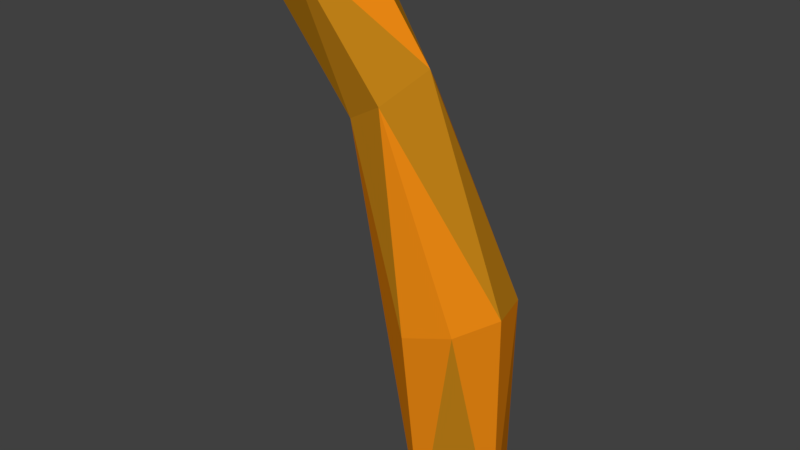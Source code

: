 # Source: AppleTop.blend  (saved by Blender 2.80.75; exported with 4.5.12 LTS)
import bpy
from mathutils import Matrix  # noqa: F401  (used for matrix-valued properties, if any)

bpy.ops.wm.read_factory_settings(use_empty=True)
scene = bpy.context.scene
scene.name = 'Scene'

# ---- collections
col_collection_1 = bpy.data.collections.new('Collection 1'); scene.collection.children.link(col_collection_1)

# ---- materials (node trees are filled in below, after node groups)
mat_apple1 = bpy.data.materials.new('Apple1')
mat_apple1.alpha_threshold = 0.0
mat_apple1.use_transparent_shadow = False
mat_apple1.diffuse_color = (0.8, 0.02655, 0.01561, 1.0)
mat_apple1.roughness = 0.5
mat_top1 = bpy.data.materials.new('Top1')
mat_top1.alpha_threshold = 0.0
mat_top1.use_transparent_shadow = False
mat_top1.diffuse_color = (0.5071, 0.2122, 0.008912, 1.0)
mat_top1.roughness = 0.5
mat_apple2 = bpy.data.materials.new('Apple2')
mat_apple2.alpha_threshold = 0.0
mat_apple2.use_transparent_shadow = False
mat_apple2.diffuse_color = (0.448, 0.0115, 0.006368, 1.0)
mat_apple2.roughness = 0.5
mat_apple3 = bpy.data.materials.new('Apple3')
mat_apple3.alpha_threshold = 0.0
mat_apple3.use_transparent_shadow = False
mat_apple3.diffuse_color = (1.0, 0.05953, 0.02757, 1.0)
mat_apple3.roughness = 0.5
mat_apple4 = bpy.data.materials.new('Apple4')
mat_apple4.alpha_threshold = 0.0
mat_apple4.use_transparent_shadow = False
mat_apple4.diffuse_color = (1.0, 0.03225, 0.02174, 1.0)
mat_apple4.roughness = 0.5
mat_top2_001 = bpy.data.materials.new('Top2.001')
mat_top2_001.alpha_threshold = 0.0
mat_top2_001.use_transparent_shadow = False
mat_top2_001.diffuse_color = (0.8, 0.2355, 0.04549, 1.0)
mat_top2_001.roughness = 0.5
mat_apple1_001 = bpy.data.materials.new('Apple1.001')
mat_apple1_001.alpha_threshold = 0.0
mat_apple1_001.use_transparent_shadow = False
mat_apple1_001.diffuse_color = (0.8, 0.02655, 0.01561, 1.0)
mat_apple1_001.roughness = 0.5
mat_top1_001 = bpy.data.materials.new('Top1.001')
mat_top1_001.alpha_threshold = 0.0
mat_top1_001.use_transparent_shadow = False
mat_top1_001.diffuse_color = (0.5071, 0.2122, 0.008912, 1.0)
mat_top1_001.roughness = 0.5
mat_apple2_001 = bpy.data.materials.new('Apple2.001')
mat_apple2_001.alpha_threshold = 0.0
mat_apple2_001.use_transparent_shadow = False
mat_apple2_001.diffuse_color = (0.448, 0.0115, 0.006368, 1.0)
mat_apple2_001.roughness = 0.5
mat_apple3_001 = bpy.data.materials.new('Apple3.001')
mat_apple3_001.alpha_threshold = 0.0
mat_apple3_001.use_transparent_shadow = False
mat_apple3_001.diffuse_color = (1.0, 0.05953, 0.02757, 1.0)
mat_apple3_001.roughness = 0.5
mat_apple4_001 = bpy.data.materials.new('Apple4.001')
mat_apple4_001.alpha_threshold = 0.0
mat_apple4_001.use_transparent_shadow = False
mat_apple4_001.diffuse_color = (1.0, 0.03225, 0.02174, 1.0)
mat_apple4_001.roughness = 0.5
mat_top2 = bpy.data.materials.new('Top2')
mat_top2.alpha_threshold = 0.0
mat_top2.use_transparent_shadow = False
mat_top2.diffuse_color = (0.8, 0.2387, 0.006567, 1.0)
mat_top2.roughness = 0.5

# ---- material node trees

# ---- world
world_world = bpy.data.worlds.new('World'); scene.world = world_world
world_world.color = (0.05088, 0.05088, 0.05088)
world_world.use_sun_shadow = False
world_world.sun_shadow_jitter_overblur = 0.0
world_world.cycles.sampling_method = 'MANUAL'

# ---- meshes
me_sphere_002 = bpy.data.meshes.new('Sphere.002')
me_sphere_002.from_pydata([(0.05389, -0.02689, 1.254), (-0.0182, -0.06019, 1.254), (-0.05974, 0.01364, 1.254), (-0.01154, 0.05788, 1.255), (0.04544, 0.03952, 1.254), (-0.06011, 0.1957, 1.905), (-0.05126, 0.07978, 1.752), (-0.05876, -0.02493, 1.522), (0.04826, -0.03532, 1.525), (0.02874, 0.2498, 1.853), (0.007371, 0.09733, 1.507), (-0.07517, 0.02928, 1.509), (-0.005232, 0.1466, 1.72), (0.07666, 0.02198, 1.51), (0.0544, 0.08921, 1.748), (0.06011, 0.1957, 1.905), (-0.007463, -0.05161, 1.53), (-2.226e-07, 0.1668, 1.933), (0.03938, 0.1295, 1.723), (-0.04287, 0.1262, 1.726), (-0.03464, 0.246, 1.856), (0.005307, 0.05846, 1.782)], [], [(6, 5, 19), (8, 14, 21), (4, 18, 13), (13, 18, 14), (14, 9, 15), (10, 12, 18), (21, 15, 17), (4, 10, 18), (1, 8, 16), (2, 19, 3), (1, 7, 2), (19, 20, 12), (7, 6, 11), (19, 12, 10), (0, 13, 8), (16, 6, 7), (21, 5, 6), (5, 17, 15), (15, 9, 5), (5, 9, 20), (11, 6, 19), (21, 14, 15), (2, 11, 19), (19, 5, 20), (14, 18, 9), (0, 4, 13), (4, 3, 10), (18, 12, 9), (1, 0, 8), (16, 8, 21), (2, 7, 11), (3, 19, 10), (8, 13, 14), (12, 20, 9), (1, 16, 7), (16, 21, 6), (21, 17, 5), (0, 1, 2, 3, 4)])
me_sphere_002.polygons.foreach_set('material_index', [7, 11, 7, 7, 7, 11, 7, 7, 11, 7, 7, 11, 11, 11, 7, 11, 7, 7, 7, 11, 7, 11, 11, 7, 11, 7, 7, 11, 11, 7, 11, 11, 11, 11, 11, 7, 11, 7])
_uv = me_sphere_002.uv_layers.new(name='UVMap')
_uv.uv.foreach_set('vector', [0.1162, 0.2725, 0.2347, 0.02052, 0.2084, 0.2885, 0.6844, 0.3691, 0.7323, 0.7209, 0.6172, 0.7513, 0.516, 0.02691, 0.4377, 0.689, 0.3421, 0.362, 0.3421, 0.362, 0.4377, 0.689, 0.3495, 0.7063, 0.3495, 0.7063, 0.5802, 0.9108, 0.4456, 0.9599, 0.5099, 0.3863, 0.4942, 0.6898, 0.4377, 0.689, 0.6172, 0.7513, 0.7845, 0.9771, 0.6555, 1.0, 0.516, 0.02691, 0.5099, 0.3863, 0.4377, 0.689, 0.6414, 0.0, 0.6844, 0.3691, 0.5802, 0.3681, 0.2784, 0.9628, 0.2084, 0.2885, 0.3421, 0.9478, 0.14, 0.9969, 0.06373, 0.6216, 0.2784, 0.9628, 0.7845, 0.478, 0.809, 0.3104, 0.8549, 0.4516, 0.06373, 0.6216, 0.1162, 0.2725, 0.1692, 0.616, 1.0, 0.701, 0.9354, 0.6682, 0.9354, 0.5101, 0.7845, 0.01658, 0.7835, 0.3763, 0.6844, 0.3691, 0.0, 0.6264, 0.1162, 0.2725, 0.06373, 0.6216, 0.04816, 0.2461, 0.2347, 0.02052, 0.1162, 0.2725, 0.7845, 0.08387, 0.8581, 0.0, 0.988, 0.0194, 0.988, 0.0194, 0.988, 0.1336, 0.7845, 0.08387, 0.7845, 0.08387, 0.988, 0.1336, 0.877, 0.1607, 0.1692, 0.616, 0.1162, 0.2725, 0.2084, 0.2885, 0.6172, 0.7513, 0.7323, 0.7209, 0.7845, 0.9771, 0.2784, 0.9628, 0.1692, 0.616, 0.2084, 0.2885, 0.2084, 0.2885, 0.2347, 0.02052, 0.3421, 0.06675, 0.3495, 0.7063, 0.4377, 0.689, 0.5802, 0.9108, 0.4005, 0.0, 0.516, 0.02691, 0.3421, 0.362, 0.516, 0.02691, 0.5802, 0.03236, 0.5099, 0.3863, 0.9354, 0.478, 0.8549, 0.4516, 0.9254, 0.3087, 0.6414, 0.0, 0.7845, 0.01658, 0.6844, 0.3691, 0.5802, 0.3681, 0.6844, 0.3691, 0.6172, 0.7513, 0.2784, 0.9628, 0.06373, 0.6216, 0.1692, 0.616, 1.0, 0.3087, 1.0, 0.701, 0.9354, 0.5101, 0.6844, 0.3691, 0.7835, 0.3763, 0.7323, 0.7209, 0.8549, 0.4516, 0.809, 0.3104, 0.9254, 0.3087, 0.14, 0.9969, 0.0, 0.6264, 0.06373, 0.6216, 0.0, 0.6264, 0.04816, 0.2461, 0.1162, 0.2725, 0.04816, 0.2461, 0.1538, 0.0, 0.2347, 0.02052, 0.8307, 0.1607, 0.9758, 0.1695, 0.9758, 0.2879, 0.859, 0.3087, 0.7845, 0.2473])
me_sphere_002.materials.append(mat_apple1)
me_sphere_002.materials.append(mat_top1)
me_sphere_002.materials.append(mat_apple2)
me_sphere_002.materials.append(mat_apple3)
me_sphere_002.materials.append(mat_apple4)
me_sphere_002.materials.append(mat_top2_001)
me_sphere_002.materials.append(mat_apple1_001)
me_sphere_002.materials.append(mat_top1_001)
me_sphere_002.materials.append(mat_apple2_001)
me_sphere_002.materials.append(mat_apple3_001)
me_sphere_002.materials.append(mat_apple4_001)
me_sphere_002.materials.append(mat_top2)
me_sphere_002.use_remesh_preserve_volume = False
me_sphere_002.use_remesh_preserve_attributes = False
me_sphere_002.use_mirror_vertex_groups = False
me_sphere_002.update()

# ---- objects
ob_apple_001 = bpy.data.objects.new('Apple.001', me_sphere_002)

# ---- transforms, parenting, visibility, modifiers, constraints
ob_apple_001.location = (0.0, 0.0, -0.08445)
ob_apple_001.rotation_euler = (-4.371e-08, -4.371e-08, 1.571)
ob_apple_001.lineart.crease_threshold = 0.0

# ---- collection membership
col_collection_1.objects.link(ob_apple_001)

# ---- scene / render settings (as saved in the file)
scene.frame_start = 1; scene.frame_end = 250; scene.frame_set(1)
scene.render.engine = 'BLENDER_EEVEE_NEXT'
scene.render.resolution_percentage = 50
scene.render.dither_intensity = 0.0
scene.cycles.use_denoising = False
scene.cycles.samples = 128
scene.cycles.sampling_pattern = 'TABULATED_SOBOL'
scene.cycles.use_adaptive_sampling = False
scene.cycles.use_light_tree = False
scene.cycles.blur_glossy = 0.0
scene.cycles.sample_clamp_indirect = 0.0
scene.view_settings.view_transform = 'Standard'
bpy.context.view_layer.update()

# ---- added for rendering (the .blend has no active camera and no usable light): camera, sun
cam_auto = bpy.data.cameras.new('AutoCamera')
cam_auto.lens = 50.0
cam_auto.sensor_width = 36.0
cam_auto.clip_end = 1000.0
ob_auto_camera = bpy.data.objects.new('AutoCamera', cam_auto)
scene.collection.objects.link(ob_auto_camera)
ob_auto_camera.location = (0.609879, -0.844885, 2.0727)
ob_auto_camera.rotation_euler = (1.09748, -7.21219e-08, 0.694738)
scene.camera = ob_auto_camera
light_auto_sun = bpy.data.lights.new('AutoSun', 'SUN')
light_auto_sun.energy = 3.0
light_auto_sun.angle = 0.0523599
ob_auto_sun = bpy.data.objects.new('AutoSun', light_auto_sun)
scene.collection.objects.link(ob_auto_sun)
ob_auto_sun.rotation_euler = (0.872665, 0.174533, 0.523599)
bpy.context.view_layer.update()
